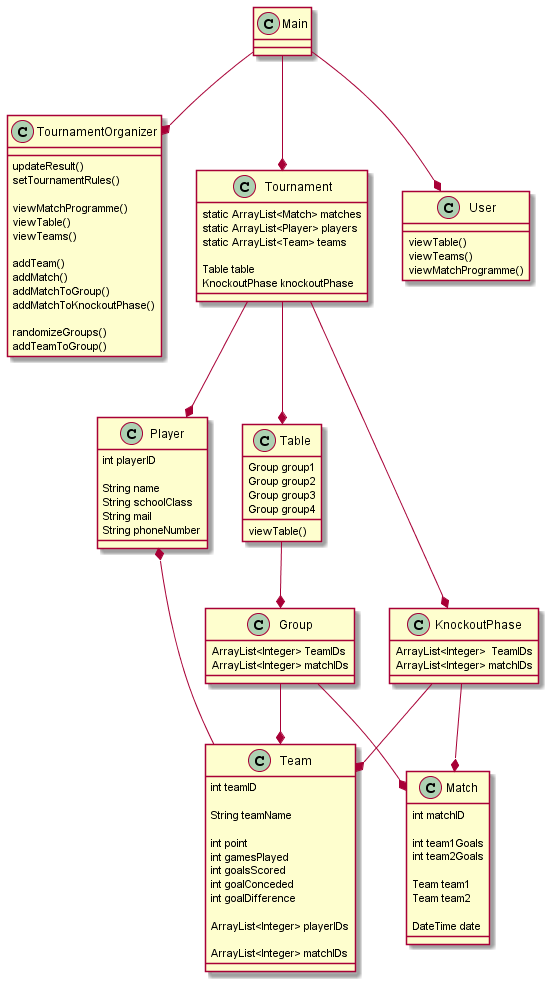

The diagram above was rendered by PlantUML. Its source (embedded in the PNG):
@startuml
'https://plantuml.com/class-diagram
class Main
 {
 }
class Team {

int teamID

String teamName

int point
int gamesPlayed
int goalsScored
int goalConceded
int goalDifference

ArrayList<Integer> playerIDs

ArrayList<Integer> matchIDs

}

class Player {

int playerID

String name
String schoolClass
String mail
String phoneNumber

}
class KnockoutPhase {
ArrayList<Integer>  TeamIDs
ArrayList<Integer> matchIDs

}

class Group {
ArrayList<Integer> TeamIDs
ArrayList<Integer> matchIDs

}
class Table {

Group group1
Group group2
Group group3
Group group4

viewTable()
}

class Match{

int matchID

int team1Goals
int team2Goals

Team team1
Team team2

DateTime date
}

class TournamentOrganizer {
updateResult()
setTournamentRules()

viewMatchProgramme()
viewTable()
viewTeams()

addTeam()
addMatch()
addMatchToGroup()
addMatchToKnockoutPhase()

randomizeGroups()
addTeamToGroup()

}
class Tournament {
static ArrayList<Match> matches
static ArrayList<Player> players
static ArrayList<Team> teams

Table table
KnockoutPhase knockoutPhase

}
class User {
viewTable()
viewTeams()
viewMatchProgramme()
}

Player *-- Team
Group --* Match
Group --* Team
KnockoutPhase --* Match
KnockoutPhase --*Team
Table --* Group
Main --* TournamentOrganizer
Main --* Tournament
Main --* User

'Tournament --* Team
Tournament --* KnockoutPhase
'Tournament --* Match
Tournament --* Table
Tournament --* Player
@enduml